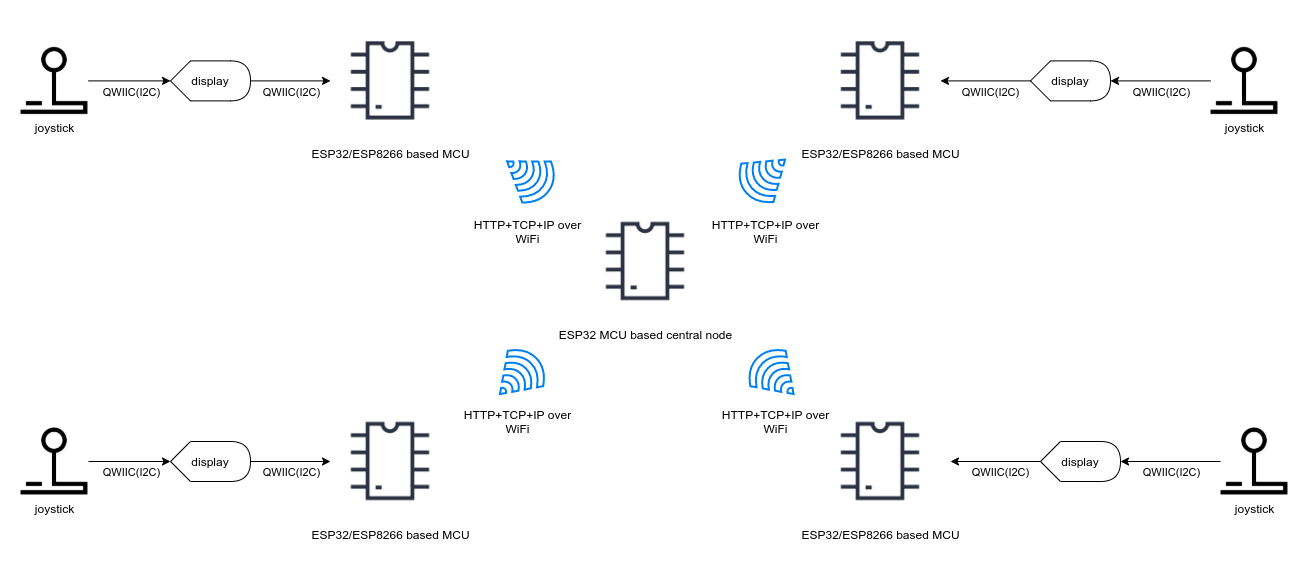

The diagram above was exported from draw.io. Its source (the exported page's mxGraphModel, read from the mxfile embedded in the PNG):
<mxGraphModel dx="2272" dy="765" grid="1" gridSize="10" guides="1" tooltips="1" connect="1" arrows="1" fold="1" page="1" pageScale="1" pageWidth="850" pageHeight="1100" math="0" shadow="0">
  <root>
    <mxCell id="0" />
    <mxCell id="1" parent="0" />
    <mxCell id="q63WNHxNXBdfZ0KMRhZg-1" value="ESP32 MCU based central node" style="shape=image;html=1;verticalAlign=top;verticalLabelPosition=bottom;labelBackgroundColor=#ffffff;imageAspect=0;aspect=fixed;image=https://cdn2.iconfinder.com/data/icons/electronic-13/480/3-electronic-arduino-chipset-icon-2-128.png" parent="1" vertex="1">
      <mxGeometry x="365" y="320" width="120" height="120" as="geometry" />
    </mxCell>
    <mxCell id="q63WNHxNXBdfZ0KMRhZg-2" value="ESP32/ESP8266 based MCU" style="shape=image;html=1;verticalAlign=top;verticalLabelPosition=bottom;labelBackgroundColor=#ffffff;imageAspect=0;aspect=fixed;image=https://cdn2.iconfinder.com/data/icons/electronic-13/480/3-electronic-arduino-chipset-icon-2-128.png" parent="1" vertex="1">
      <mxGeometry x="110" y="139.39" width="120" height="120" as="geometry" />
    </mxCell>
    <mxCell id="q63WNHxNXBdfZ0KMRhZg-7" value="ESP32/ESP8266 based MCU" style="shape=image;html=1;verticalAlign=top;verticalLabelPosition=bottom;labelBackgroundColor=#ffffff;imageAspect=0;aspect=fixed;image=https://cdn2.iconfinder.com/data/icons/electronic-13/480/3-electronic-arduino-chipset-icon-2-128.png" parent="1" vertex="1">
      <mxGeometry x="110" y="520" width="120" height="120" as="geometry" />
    </mxCell>
    <mxCell id="q63WNHxNXBdfZ0KMRhZg-8" value="ESP32/ESP8266 based MCU" style="shape=image;html=1;verticalAlign=top;verticalLabelPosition=bottom;labelBackgroundColor=#ffffff;imageAspect=0;aspect=fixed;image=https://cdn2.iconfinder.com/data/icons/electronic-13/480/3-electronic-arduino-chipset-icon-2-128.png" parent="1" vertex="1">
      <mxGeometry x="600" y="139.39" width="120" height="120" as="geometry" />
    </mxCell>
    <mxCell id="q63WNHxNXBdfZ0KMRhZg-9" value="ESP32/ESP8266 based MCU" style="shape=image;html=1;verticalAlign=top;verticalLabelPosition=bottom;labelBackgroundColor=#ffffff;imageAspect=0;aspect=fixed;image=https://cdn2.iconfinder.com/data/icons/electronic-13/480/3-electronic-arduino-chipset-icon-2-128.png" parent="1" vertex="1">
      <mxGeometry x="600" y="520" width="120" height="120" as="geometry" />
    </mxCell>
    <mxCell id="q63WNHxNXBdfZ0KMRhZg-13" value="" style="group" parent="1" vertex="1" connectable="0">
      <mxGeometry x="250" y="259.3949997658235" width="115" height="100.2150002341765" as="geometry" />
    </mxCell>
    <mxCell id="q63WNHxNXBdfZ0KMRhZg-3" value="" style="html=1;verticalLabelPosition=bottom;align=center;labelBackgroundColor=#ffffff;verticalAlign=top;strokeWidth=2;strokeColor=#0080F0;shadow=0;dashed=0;shape=mxgraph.ios7.icons.wifi;pointerEvents=1;rotation=125;" parent="q63WNHxNXBdfZ0KMRhZg-13" vertex="1">
      <mxGeometry x="32.5" y="9.605000234176487" width="50" height="51" as="geometry" />
    </mxCell>
    <mxCell id="q63WNHxNXBdfZ0KMRhZg-5" value="&lt;span style=&quot;background-color: rgb(255 , 255 , 255)&quot;&gt;HTTP+TCP+IP over WiFi&lt;/span&gt;" style="text;html=1;strokeColor=none;fillColor=none;align=center;verticalAlign=middle;whiteSpace=wrap;rounded=0;" parent="q63WNHxNXBdfZ0KMRhZg-13" vertex="1">
      <mxGeometry y="80.2150002341765" width="115" height="20" as="geometry" />
    </mxCell>
    <mxCell id="q63WNHxNXBdfZ0KMRhZg-16" value="" style="group" parent="1" vertex="1" connectable="0">
      <mxGeometry x="240" y="458.79110755007935" width="115" height="91.20889244992065" as="geometry" />
    </mxCell>
    <mxCell id="q63WNHxNXBdfZ0KMRhZg-11" value="" style="html=1;verticalLabelPosition=bottom;align=center;labelBackgroundColor=#ffffff;verticalAlign=top;strokeWidth=2;strokeColor=#0080F0;shadow=0;dashed=0;shape=mxgraph.ios7.icons.wifi;pointerEvents=1;rotation=45;" parent="q63WNHxNXBdfZ0KMRhZg-16" vertex="1">
      <mxGeometry x="32.5" y="10.208892449920654" width="50" height="51" as="geometry" />
    </mxCell>
    <mxCell id="q63WNHxNXBdfZ0KMRhZg-12" value="&lt;span style=&quot;background-color: rgb(255 , 255 , 255)&quot;&gt;HTTP+TCP+IP over WiFi&lt;/span&gt;" style="text;html=1;strokeColor=none;fillColor=none;align=center;verticalAlign=middle;whiteSpace=wrap;rounded=0;" parent="q63WNHxNXBdfZ0KMRhZg-16" vertex="1">
      <mxGeometry y="71.20889244992065" width="115" height="20" as="geometry" />
    </mxCell>
    <mxCell id="q63WNHxNXBdfZ0KMRhZg-22" value="" style="group" parent="1" vertex="1" connectable="0">
      <mxGeometry x="487.5" y="258.9578048750188" width="115" height="100.65219512498123" as="geometry" />
    </mxCell>
    <mxCell id="q63WNHxNXBdfZ0KMRhZg-20" value="" style="html=1;verticalLabelPosition=bottom;align=center;labelBackgroundColor=#ffffff;verticalAlign=top;strokeWidth=2;strokeColor=#0080F0;shadow=0;dashed=0;shape=mxgraph.ios7.icons.wifi;pointerEvents=1;rotation=-130;" parent="q63WNHxNXBdfZ0KMRhZg-22" vertex="1">
      <mxGeometry x="32.5" y="10.04219512498122" width="50" height="51" as="geometry" />
    </mxCell>
    <mxCell id="q63WNHxNXBdfZ0KMRhZg-21" value="&lt;span style=&quot;background-color: rgb(255 , 255 , 255)&quot;&gt;HTTP+TCP+IP over WiFi&lt;/span&gt;" style="text;html=1;strokeColor=none;fillColor=none;align=center;verticalAlign=middle;whiteSpace=wrap;rounded=0;" parent="q63WNHxNXBdfZ0KMRhZg-22" vertex="1">
      <mxGeometry y="80.65219512498123" width="115" height="20" as="geometry" />
    </mxCell>
    <mxCell id="q63WNHxNXBdfZ0KMRhZg-23" value="" style="group" parent="1" vertex="1" connectable="0">
      <mxGeometry x="497.5" y="458.79110755007935" width="115" height="91.20889244992065" as="geometry" />
    </mxCell>
    <mxCell id="q63WNHxNXBdfZ0KMRhZg-18" value="" style="html=1;verticalLabelPosition=bottom;align=center;labelBackgroundColor=#ffffff;verticalAlign=top;strokeWidth=2;strokeColor=#0080F0;shadow=0;dashed=0;shape=mxgraph.ios7.icons.wifi;pointerEvents=1;rotation=-45;" parent="q63WNHxNXBdfZ0KMRhZg-23" vertex="1">
      <mxGeometry x="32.5" y="10.208892449920654" width="50" height="51" as="geometry" />
    </mxCell>
    <mxCell id="q63WNHxNXBdfZ0KMRhZg-19" value="&lt;span style=&quot;background-color: rgb(255 , 255 , 255)&quot;&gt;HTTP+TCP+IP over WiFi&lt;/span&gt;" style="text;html=1;strokeColor=none;fillColor=none;align=center;verticalAlign=middle;whiteSpace=wrap;rounded=0;" parent="q63WNHxNXBdfZ0KMRhZg-23" vertex="1">
      <mxGeometry y="71.20889244992065" width="115" height="20" as="geometry" />
    </mxCell>
    <mxCell id="WIPoJqUmVQaPnMowVZzS-10" value="" style="group" vertex="1" connectable="0" parent="1">
      <mxGeometry x="-200" y="165.39" width="260.00333333333333" height="68" as="geometry" />
    </mxCell>
    <mxCell id="WIPoJqUmVQaPnMowVZzS-1" value="display" style="shape=display;whiteSpace=wrap;html=1;" vertex="1" parent="WIPoJqUmVQaPnMowVZzS-10">
      <mxGeometry x="150" y="14" width="80" height="40" as="geometry" />
    </mxCell>
    <mxCell id="WIPoJqUmVQaPnMowVZzS-3" style="edgeStyle=orthogonalEdgeStyle;rounded=0;orthogonalLoop=1;jettySize=auto;html=1;" edge="1" parent="WIPoJqUmVQaPnMowVZzS-10" source="WIPoJqUmVQaPnMowVZzS-2" target="WIPoJqUmVQaPnMowVZzS-1">
      <mxGeometry relative="1" as="geometry" />
    </mxCell>
    <mxCell id="WIPoJqUmVQaPnMowVZzS-6" value="QWIIC(I2C)" style="edgeLabel;html=1;align=center;verticalAlign=middle;resizable=0;points=[];" vertex="1" connectable="0" parent="WIPoJqUmVQaPnMowVZzS-3">
      <mxGeometry x="0.187" y="-1" relative="1" as="geometry">
        <mxPoint x="-6.33" y="9.61" as="offset" />
      </mxGeometry>
    </mxCell>
    <mxCell id="WIPoJqUmVQaPnMowVZzS-2" value="joystick" style="shape=image;html=1;verticalAlign=top;verticalLabelPosition=bottom;labelBackgroundColor=#ffffff;imageAspect=0;aspect=fixed;image=https://cdn4.iconfinder.com/data/icons/top-search-7/128/_game_joystick_pad_controller_device_playstation-128.png" vertex="1" parent="WIPoJqUmVQaPnMowVZzS-10">
      <mxGeometry width="68" height="68" as="geometry" />
    </mxCell>
    <mxCell id="WIPoJqUmVQaPnMowVZzS-4" style="edgeStyle=orthogonalEdgeStyle;rounded=0;orthogonalLoop=1;jettySize=auto;html=1;" edge="1" parent="1" source="WIPoJqUmVQaPnMowVZzS-1" target="q63WNHxNXBdfZ0KMRhZg-2">
      <mxGeometry relative="1" as="geometry" />
    </mxCell>
    <mxCell id="WIPoJqUmVQaPnMowVZzS-11" value="" style="group" vertex="1" connectable="0" parent="1">
      <mxGeometry x="-200" y="546" width="260.00333333333333" height="68" as="geometry" />
    </mxCell>
    <mxCell id="WIPoJqUmVQaPnMowVZzS-12" value="display" style="shape=display;whiteSpace=wrap;html=1;" vertex="1" parent="WIPoJqUmVQaPnMowVZzS-11">
      <mxGeometry x="150" y="14" width="80" height="40" as="geometry" />
    </mxCell>
    <mxCell id="WIPoJqUmVQaPnMowVZzS-13" style="edgeStyle=orthogonalEdgeStyle;rounded=0;orthogonalLoop=1;jettySize=auto;html=1;" edge="1" parent="WIPoJqUmVQaPnMowVZzS-11" source="WIPoJqUmVQaPnMowVZzS-15" target="WIPoJqUmVQaPnMowVZzS-12">
      <mxGeometry relative="1" as="geometry" />
    </mxCell>
    <mxCell id="WIPoJqUmVQaPnMowVZzS-14" value="QWIIC(I2C)" style="edgeLabel;html=1;align=center;verticalAlign=middle;resizable=0;points=[];" vertex="1" connectable="0" parent="WIPoJqUmVQaPnMowVZzS-13">
      <mxGeometry x="0.187" y="-1" relative="1" as="geometry">
        <mxPoint x="-6.33" y="9.61" as="offset" />
      </mxGeometry>
    </mxCell>
    <mxCell id="WIPoJqUmVQaPnMowVZzS-15" value="joystick" style="shape=image;html=1;verticalAlign=top;verticalLabelPosition=bottom;labelBackgroundColor=#ffffff;imageAspect=0;aspect=fixed;image=https://cdn4.iconfinder.com/data/icons/top-search-7/128/_game_joystick_pad_controller_device_playstation-128.png" vertex="1" parent="WIPoJqUmVQaPnMowVZzS-11">
      <mxGeometry width="68" height="68" as="geometry" />
    </mxCell>
    <mxCell id="WIPoJqUmVQaPnMowVZzS-17" style="edgeStyle=orthogonalEdgeStyle;rounded=0;orthogonalLoop=1;jettySize=auto;html=1;" edge="1" parent="1" source="WIPoJqUmVQaPnMowVZzS-12" target="q63WNHxNXBdfZ0KMRhZg-7">
      <mxGeometry relative="1" as="geometry" />
    </mxCell>
    <mxCell id="WIPoJqUmVQaPnMowVZzS-25" style="edgeStyle=orthogonalEdgeStyle;rounded=0;orthogonalLoop=1;jettySize=auto;html=1;" edge="1" parent="1" source="WIPoJqUmVQaPnMowVZzS-24" target="q63WNHxNXBdfZ0KMRhZg-8">
      <mxGeometry relative="1" as="geometry" />
    </mxCell>
    <mxCell id="WIPoJqUmVQaPnMowVZzS-26" value="QWIIC(I2C)" style="edgeLabel;html=1;align=center;verticalAlign=middle;resizable=0;points=[];" vertex="1" connectable="0" parent="WIPoJqUmVQaPnMowVZzS-25">
      <mxGeometry x="-0.7651" y="1" relative="1" as="geometry">
        <mxPoint x="-29.71" y="9.61" as="offset" />
      </mxGeometry>
    </mxCell>
    <mxCell id="WIPoJqUmVQaPnMowVZzS-24" value="display" style="shape=display;whiteSpace=wrap;html=1;" vertex="1" parent="1">
      <mxGeometry x="810" y="179.39" width="80" height="40" as="geometry" />
    </mxCell>
    <mxCell id="WIPoJqUmVQaPnMowVZzS-7" value="QWIIC(I2C)" style="edgeLabel;html=1;align=center;verticalAlign=middle;resizable=0;points=[];" vertex="1" connectable="0" parent="1">
      <mxGeometry x="70.00333333333333" y="210" as="geometry" />
    </mxCell>
    <mxCell id="WIPoJqUmVQaPnMowVZzS-16" value="QWIIC(I2C)" style="edgeLabel;html=1;align=center;verticalAlign=middle;resizable=0;points=[];" vertex="1" connectable="0" parent="1">
      <mxGeometry x="70.00333333333333" y="590" as="geometry" />
    </mxCell>
    <mxCell id="WIPoJqUmVQaPnMowVZzS-28" style="edgeStyle=orthogonalEdgeStyle;rounded=0;orthogonalLoop=1;jettySize=auto;html=1;" edge="1" parent="1" source="WIPoJqUmVQaPnMowVZzS-27" target="WIPoJqUmVQaPnMowVZzS-24">
      <mxGeometry relative="1" as="geometry" />
    </mxCell>
    <mxCell id="WIPoJqUmVQaPnMowVZzS-27" value="joystick" style="shape=image;html=1;verticalAlign=top;verticalLabelPosition=bottom;labelBackgroundColor=#ffffff;imageAspect=0;aspect=fixed;image=https://cdn4.iconfinder.com/data/icons/top-search-7/128/_game_joystick_pad_controller_device_playstation-128.png" vertex="1" parent="1">
      <mxGeometry x="990" y="165.39" width="68" height="68" as="geometry" />
    </mxCell>
    <mxCell id="WIPoJqUmVQaPnMowVZzS-29" value="QWIIC(I2C)" style="edgeLabel;html=1;align=center;verticalAlign=middle;resizable=0;points=[];" vertex="1" connectable="0" parent="1">
      <mxGeometry x="940.0033333333333" y="210" as="geometry" />
    </mxCell>
    <mxCell id="WIPoJqUmVQaPnMowVZzS-32" style="edgeStyle=orthogonalEdgeStyle;rounded=0;orthogonalLoop=1;jettySize=auto;html=1;" edge="1" parent="1" source="WIPoJqUmVQaPnMowVZzS-34">
      <mxGeometry relative="1" as="geometry">
        <mxPoint x="730" y="580" as="targetPoint" />
      </mxGeometry>
    </mxCell>
    <mxCell id="WIPoJqUmVQaPnMowVZzS-33" value="QWIIC(I2C)" style="edgeLabel;html=1;align=center;verticalAlign=middle;resizable=0;points=[];" vertex="1" connectable="0" parent="WIPoJqUmVQaPnMowVZzS-32">
      <mxGeometry x="-0.7651" y="1" relative="1" as="geometry">
        <mxPoint x="-29.71" y="9.61" as="offset" />
      </mxGeometry>
    </mxCell>
    <mxCell id="WIPoJqUmVQaPnMowVZzS-34" value="display" style="shape=display;whiteSpace=wrap;html=1;" vertex="1" parent="1">
      <mxGeometry x="820" y="560" width="80" height="40" as="geometry" />
    </mxCell>
    <mxCell id="WIPoJqUmVQaPnMowVZzS-35" style="edgeStyle=orthogonalEdgeStyle;rounded=0;orthogonalLoop=1;jettySize=auto;html=1;" edge="1" parent="1" source="WIPoJqUmVQaPnMowVZzS-36" target="WIPoJqUmVQaPnMowVZzS-34">
      <mxGeometry relative="1" as="geometry" />
    </mxCell>
    <mxCell id="WIPoJqUmVQaPnMowVZzS-36" value="joystick" style="shape=image;html=1;verticalAlign=top;verticalLabelPosition=bottom;labelBackgroundColor=#ffffff;imageAspect=0;aspect=fixed;image=https://cdn4.iconfinder.com/data/icons/top-search-7/128/_game_joystick_pad_controller_device_playstation-128.png" vertex="1" parent="1">
      <mxGeometry x="1000" y="546" width="68" height="68" as="geometry" />
    </mxCell>
    <mxCell id="WIPoJqUmVQaPnMowVZzS-37" value="QWIIC(I2C)" style="edgeLabel;html=1;align=center;verticalAlign=middle;resizable=0;points=[];" vertex="1" connectable="0" parent="1">
      <mxGeometry x="950.0033333333333" y="590.61" as="geometry" />
    </mxCell>
  </root>
</mxGraphModel>